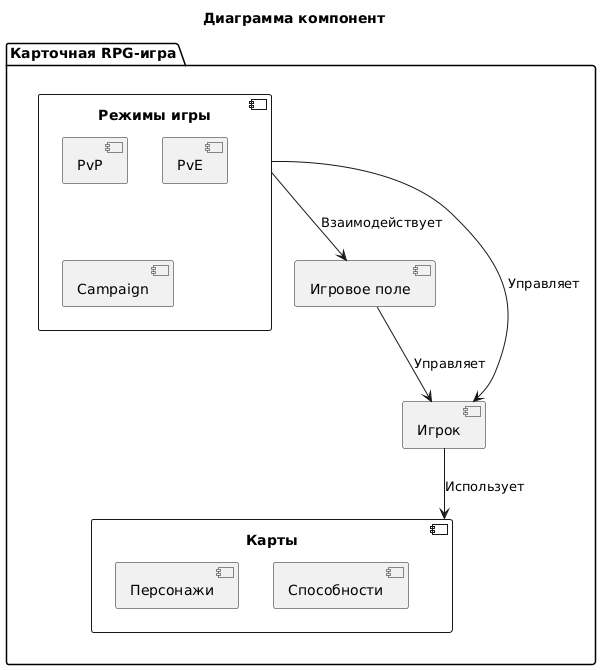

The diagram above was rendered by PlantUML. Its source (embedded in the PNG):
@startuml
title Диаграмма компонент

package "Карточная RPG-игра" {
    component "Игровое поле" as GameField
    component "Игрок" as Player
    component "Карты" as Cards {
        component "Персонажи" as Characters
        component "Способности" as Abilities
    }
    component "Режимы игры" as GameModes {
        component "PvP" as PvPMode
        component "PvE" as PvEMode
        component "Campaign" as CampaignMode
    }
}

GameField --> Player : Управляет
Player --> Cards : Использует
GameModes --> GameField : Взаимодействует
GameModes --> Player : Управляет
@enduml